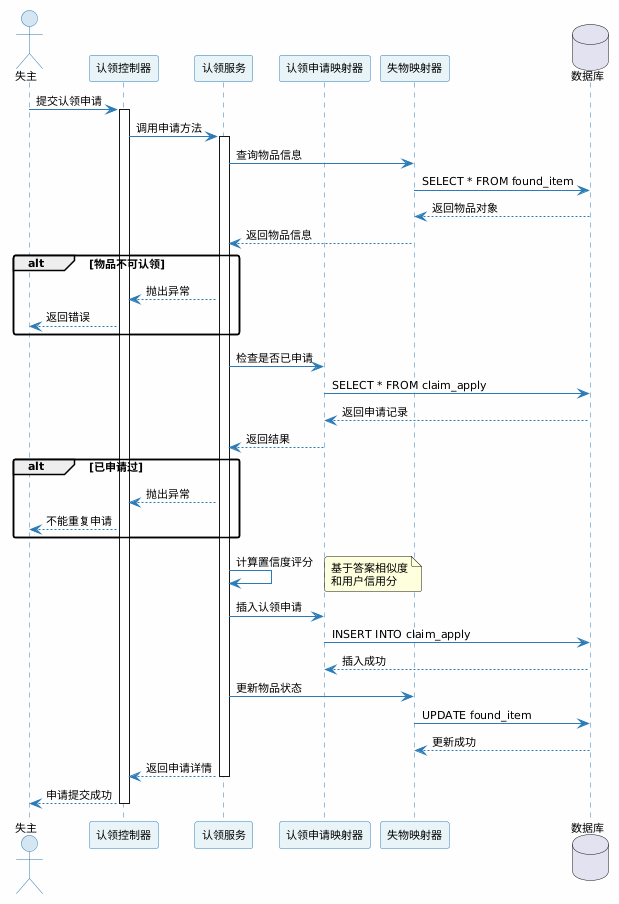

The diagram above was rendered by PlantUML. Its source (embedded in the PNG):
@startuml
skinparam backgroundColor #FEFEFE
skinparam shadowing false
skinparam roundcorner 5
skinparam defaultFontSize 11
skinparam defaultFontName SimHei

skinparam sequence {
    ArrowColor #2C7BB6
    ActorBorderColor #2C7BB6
    LifeLineBorderColor #2C7BB6
    ParticipantBorderColor #2C7BB6
    ParticipantBackgroundColor #E8F4F8
    ActorBackgroundColor #D4E6F1
}

actor 失主 as user
participant "认领控制器" as controller
participant "认领服务" as service
participant "认领申请映射器" as mapper
participant "失物映射器" as itemMapper
database "数据库" as db

user -> controller : 提交认领申请
activate controller
controller -> service : 调用申请方法
activate service

service -> itemMapper : 查询物品信息
itemMapper -> db : SELECT * FROM found_item
db --> itemMapper : 返回物品对象
itemMapper --> service : 返回物品信息

alt 物品不可认领
    service --> controller : 抛出异常
    controller --> user : 返回错误
end

service -> mapper : 检查是否已申请
mapper -> db : SELECT * FROM claim_apply
db --> mapper : 返回申请记录
mapper --> service : 返回结果

alt 已申请过
    service --> controller : 抛出异常
    controller --> user : 不能重复申请
end

service -> service : 计算置信度评分
note right : 基于答案相似度\n和用户信用分

service -> mapper : 插入认领申请
mapper -> db : INSERT INTO claim_apply
db --> mapper : 插入成功

service -> itemMapper : 更新物品状态
itemMapper -> db : UPDATE found_item
db --> itemMapper : 更新成功

service --> controller : 返回申请详情
deactivate service
controller --> user : 申请提交成功
deactivate controller
@enduml